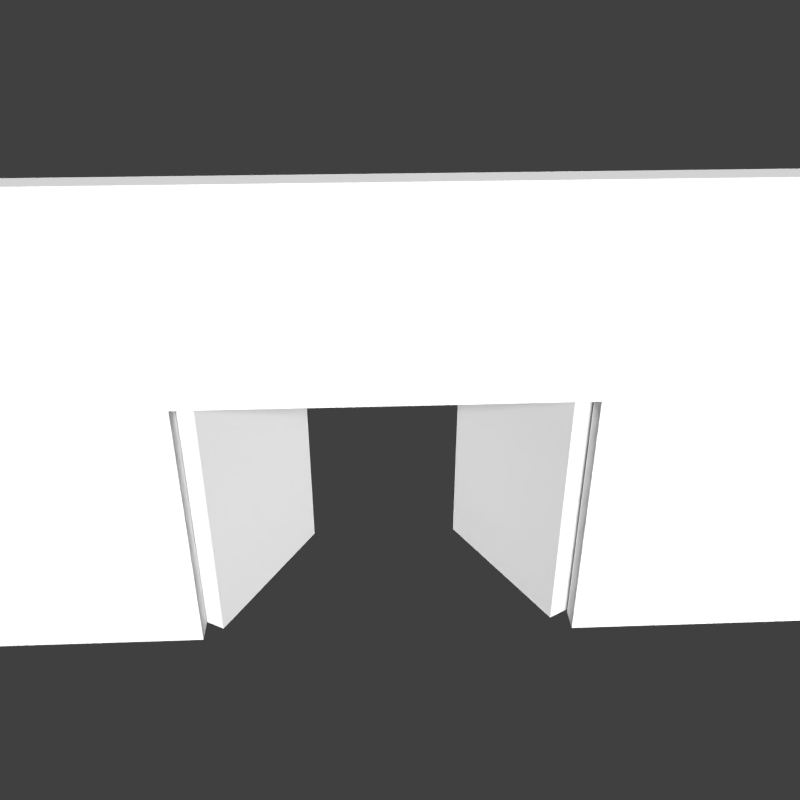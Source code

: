 # Source: Wall_of_Fortune.blend  (saved by Blender 2.66.1; exported with 4.5.12 LTS)
import bpy
from mathutils import Matrix  # noqa: F401  (used for matrix-valued properties, if any)

bpy.ops.wm.read_factory_settings(use_empty=True)
scene = bpy.context.scene
scene.name = 'Scene'

# ---- collections
col_collection_1 = bpy.data.collections.new('Collection 1'); scene.collection.children.link(col_collection_1)
col_collection_10 = bpy.data.collections.new('Collection 10'); scene.collection.children.link(col_collection_10)

# ---- materials (node trees are filled in below, after node groups)
mat_wall_mat = bpy.data.materials.new('Wall_Mat')
mat_wall_mat.alpha_threshold = 0.0
mat_wall_mat.use_transparent_shadow = False
mat_wall_mat.roughness = 0.5
mat_wall_mat.line_color = (0.0, 0.0, 0.0, 1.0)

# ---- material node trees

# ---- world
world_world = bpy.data.worlds.new('World'); scene.world = world_world
world_world.color = (0.05088, 0.05088, 0.05088)
world_world.use_sun_shadow = False
world_world.sun_shadow_jitter_overblur = 0.0
world_world.cycles.sampling_method = 'MANUAL'
world_world.cycles.sample_map_resolution = 256

# ---- cameras
cam_camera = bpy.data.cameras.new('Camera')
cam_camera.clip_end = 100.0
cam_camera.lens = 35.0
cam_camera.sensor_width = 32.0
cam_camera.sensor_height = 18.0
cam_camera.ortho_scale = 7.314
cam_camera.dof.focus_distance = 0.0
cam_camera.dof.aperture_fstop = 128.0

# ---- lights
light_lamp_003 = bpy.data.lights.new('Lamp.003', 'POINT')
light_lamp_003.transmission_factor = 0.0
light_lamp_003.cutoff_distance = 30.0
light_lamp_003.energy = 500.0
light_lamp_003.shadow_buffer_clip_start = 1.001
light_lamp_003.shadow_soft_size = 0.1
light_lamp_003.shadow_maximum_resolution = 0.006
light_lamp_003.use_absolute_resolution = True
light_lamp_003.cycles.use_multiple_importance_sampling = False
light_lamp_002 = bpy.data.lights.new('Lamp.002', 'POINT')
light_lamp_002.transmission_factor = 0.0
light_lamp_002.cutoff_distance = 30.0
light_lamp_002.energy = 500.0
light_lamp_002.shadow_buffer_clip_start = 1.001
light_lamp_002.shadow_soft_size = 0.1
light_lamp_002.shadow_maximum_resolution = 0.006
light_lamp_002.use_absolute_resolution = True
light_lamp_002.cycles.use_multiple_importance_sampling = False
light_lamp_001 = bpy.data.lights.new('Lamp.001', 'SUN')
light_lamp_001.transmission_factor = 0.0
light_lamp_001.cutoff_distance = 30.0
light_lamp_001.angle = 0.1993
light_lamp_001.energy = 5.0
light_lamp_001.shadow_buffer_clip_start = 1.001
light_lamp_001.shadow_soft_size = 0.1
light_lamp_001.shadow_cascade_max_distance = 1000.0
light_lamp_001.cycles.use_multiple_importance_sampling = False
light_lamp = bpy.data.lights.new('Lamp', 'POINT')
light_lamp.transmission_factor = 0.0
light_lamp.cutoff_distance = 30.0
light_lamp.energy = 500.0
light_lamp.shadow_buffer_clip_start = 1.001
light_lamp.shadow_soft_size = 0.1
light_lamp.shadow_maximum_resolution = 0.006
light_lamp.use_absolute_resolution = True
light_lamp.cycles.use_multiple_importance_sampling = False

# ---- meshes
me_cube_002 = bpy.data.meshes.new('Cube.002')
me_cube_002.from_pydata([(0.11, -1.099, -0.9898), (0.11, 0.9009, -0.9898), (2.11, 0.9009, -0.9898), (2.11, -1.099, -0.9898), (0.11, -1.099, 1.01), (0.11, 0.9009, 1.01), (2.11, 0.9009, 1.01), (2.11, -1.099, 1.01)], [], [(4, 5, 1, 0), (5, 6, 2, 1), (6, 7, 3, 2), (7, 4, 0, 3), (0, 1, 2, 3), (7, 6, 5, 4)])
_uv = me_cube_002.uv_layers.new(name='UV coord')
_uv.uv.foreach_set('vector', [0.9998, 0.4975, 0.0002127, 0.4678, 0.00738, -0.01483, 1.007, 0.01483, 0.6566, 0.4754, 0.3124, 0.4778, 0.3148, 0.02156, 0.659, 0.01917, 0.0, 0.0, 1.0, 0.0, 1.0, 1.0, 0.0, 1.0, 0.0, 0.0, 1.0, 0.0, 1.0, 1.0, 0.0, 1.0, 0.0, 0.0, 1.0, 0.0, 1.0, 1.0, 0.0, 1.0, 0.0, 0.0, 1.0, 0.0, 1.0, 1.0, 0.0, 1.0])
me_cube_002.materials.append(mat_wall_mat)
me_cube_002.use_remesh_preserve_volume = False
me_cube_002.use_remesh_preserve_attributes = False
me_cube_002.use_mirror_vertex_groups = False
me_cube_002.update()
me_cube_001 = bpy.data.meshes.new('Cube.001')
me_cube_001.from_pydata([(0.11, -1.099, -0.9898), (0.11, 0.9009, -0.9898), (2.11, 0.9009, -0.9898), (2.11, -1.099, -0.9898), (0.11, -1.099, 1.01), (0.11, 0.9009, 1.01), (2.11, 0.9009, 1.01), (2.11, -1.099, 1.01)], [], [(4, 5, 1, 0), (5, 6, 2, 1), (6, 7, 3, 2), (7, 4, 0, 3), (0, 1, 2, 3), (7, 6, 5, 4)])
_uv = me_cube_001.uv_layers.new(name='UVMap')
_uv.uv.foreach_set('vector', [0.0, 0.0, 0.0, 0.0, 0.0, 0.0, 0.0, 0.0, 0.0, 0.0, 0.0, 0.0, 0.0, 0.0, 0.0, 0.0, 0.0, 0.0, 0.0, 0.0, 0.0, 0.0, 0.0, 0.0, 0.6494, 0.4801, 0.3339, 0.4801, 0.3315, 0.01917, 0.647, 0.01917, 0.0, 0.0, 0.0, 0.0, 0.0, 0.0, 0.0, 0.0, 0.0, 0.0, 0.0, 0.0, 0.0, 0.0, 0.0, 0.0])
me_cube_001.materials.append(mat_wall_mat)
me_cube_001.use_remesh_preserve_volume = False
me_cube_001.use_remesh_preserve_attributes = False
me_cube_001.use_mirror_vertex_groups = False
me_cube_001.update()
me_cube = bpy.data.meshes.new('Cube')
me_cube.from_pydata([(-1.0, -1.0, -1.0), (-1.0, 1.0, -1.0), (1.0, 1.0, -1.0), (1.0, -1.0, -1.0), (-1.0, -1.0, 1.0), (-1.0, 1.0, 1.0), (1.0, 1.0, 1.0), (1.0, -1.0, 1.0), (-0.06049, 1.0, 1.0), (-0.1605, 1.0, -1.0), (-0.1605, -1.0, -1.0), (0.1625, 1.0, -1.0), (0.1625, -1.0, -1.0), (0.06247, 1.0, 1.0), (-1.0, 1.0, 0.1562), (1.0, 1.0, 0.1562), (-0.1605, 1.0, 0.1562), (-0.1605, -1.0, 0.1562), (0.1625, 1.0, 0.1562), (0.1625, -1.0, 0.1562)], [], [(18, 15, 2, 11), (7, 4, 0, 10, 17, 19, 12, 3), (12, 11, 2, 3), (13, 8, 5, 4, 7, 6), (14, 16, 9, 1), (18, 11, 12, 19), (0, 1, 9, 10), (16, 18, 19, 17), (6, 7, 3, 2, 15), (16, 17, 10, 9), (13, 6, 15, 18), (5, 8, 16, 14), (8, 13, 18, 16), (4, 5, 14, 1, 0)])
_uv = me_cube.uv_layers.new(name='UVMap')
_uv.uv.foreach_set('vector', [0.0, 0.0, 0.0, 0.0, 0.0, 0.0, 0.0, 0.0, 0.001213, 1.002, 0.9996, 0.999, 1.001, 0.5095, 0.5683, 0.5067, 0.5613, 0.7133, 0.4508, 0.7345, 0.4389, 0.5068, 0.001021, 0.5062, 0.0, 0.0, 0.0, 0.0, 0.0, 0.0, 0.0, 0.0, 0.0, 0.0, 0.0, 0.0, 0.0, 0.0, 0.0, 0.0, 0.0, 0.0, 0.0, 0.0, 0.0, 0.0, 0.0, 0.0, 0.0, 0.0, 0.0, 0.0, 0.0, 0.0, 0.0, 0.0, 0.0, 0.0, 0.0, 0.0, 0.0, 0.0, 0.0, 0.0, 0.0, 0.0, 0.0, 0.0, 0.0, 0.0, 0.0, 0.0, 0.0, 0.0, 0.0, 0.0, 0.0, 0.0, 0.0, 0.0, 0.0, 0.0, 0.0, 0.0, 0.0, 0.0, 0.0, 0.0, 0.0, 0.0, 0.0, 0.0, 0.0, 0.0, 0.0, 0.0, 0.0, 0.0, 0.0, 0.0, 0.0, 0.0, 0.0, 0.0, 0.0, 0.0, 0.0, 0.0, 0.0, 0.0, 0.0, 0.0, 0.0, 0.0, 0.0, 0.0, 0.0, 0.0, 0.0, 0.0, 0.0, 0.0, 0.0, 0.0, 0.0, 0.0, 0.0, 0.0])
me_cube.materials.append(mat_wall_mat)
me_cube.use_remesh_preserve_volume = False
me_cube.use_remesh_preserve_attributes = False
me_cube.use_mirror_vertex_groups = False
me_cube.update()

# ---- objects
ob_lamp_003 = bpy.data.objects.new('Lamp.003', light_lamp_003)
ob_lamp_002 = bpy.data.objects.new('Lamp.002', light_lamp_002)
ob_lamp_001 = bpy.data.objects.new('Lamp.001', light_lamp_001)
ob_lamp = bpy.data.objects.new('Lamp', light_lamp)
ob_camera = bpy.data.objects.new('Camera', cam_camera)
ob_right_door = bpy.data.objects.new('Right_Door', me_cube_002)
ob_left_door = bpy.data.objects.new('Left_Door', me_cube_001)
ob_wall_fortune = bpy.data.objects.new('Wall_Fortune', me_cube)

# ---- transforms, parenting, visibility, modifiers, constraints
ob_lamp_003.location = (1.469, 32.37, 12.86)
ob_lamp_003.rotation_euler = (0.6503, 0.05522, 1.866)
ob_lamp_003.lock_rotations_4d = False
ob_lamp_003.empty_display_type = 'ARROWS'
ob_lamp_003.color = (0.0, 0.0, 0.0, 0.0)
ob_lamp_003.lineart.crease_threshold = 0.0
ob_lamp_002.location = (24.74, -6.256, 14.83)
ob_lamp_002.rotation_euler = (0.6503, 0.05522, 1.866)
ob_lamp_002.lock_rotations_4d = False
ob_lamp_002.empty_display_type = 'ARROWS'
ob_lamp_002.color = (0.0, 0.0, 0.0, 0.0)
ob_lamp_002.lineart.crease_threshold = 0.0
ob_lamp_001.location = (1.027, -57.15, 27.34)
ob_lamp_001.rotation_euler = (1.071, 0.05542, 0.01133)
ob_lamp_001.lock_rotations_4d = False
ob_lamp_001.empty_display_type = 'ARROWS'
ob_lamp_001.color = (0.0, 0.0, 0.0, 0.0)
ob_lamp_001.lineart.crease_threshold = 0.0
ob_lamp.location = (-1.458, -8.399, 11.48)
ob_lamp.rotation_euler = (0.6503, 0.05522, 1.866)
ob_lamp.lock_rotations_4d = False
ob_lamp.empty_display_type = 'ARROWS'
ob_lamp.color = (0.0, 0.0, 0.0, 0.0)
ob_lamp.lineart.crease_threshold = 0.0
ob_camera.location = (-1.404, -57.18, 56.14)
ob_camera.rotation_euler = (1.047, -0.0, -0.04383)
ob_camera.lock_rotations_4d = False
ob_camera.empty_display_type = 'ARROWS'
ob_camera.color = (0.0, 0.0, 0.0, 0.0)
ob_camera.display_type = 'WIRE'
ob_camera.lineart.crease_threshold = 0.0
ob_right_door.location = (15.79, 0.09913, 11.38)
ob_right_door.rotation_euler = (0.0, -0.0, 2.094)
ob_right_door.scale = (7.5, 1.0, 11.5)
ob_right_door.lineart.crease_threshold = 0.0
ob_left_door.location = (-15.85, 0.09913, 11.38)
ob_left_door.rotation_euler = (0.0, -0.0, 1.047)
ob_left_door.scale = (7.5, 1.0, 11.5)
ob_left_door.lineart.crease_threshold = 0.0
ob_wall_fortune.location = (0.0, 0.0, 20.0)
ob_wall_fortune.scale = (100.0, 1.0, 20.0)
ob_wall_fortune.lineart.crease_threshold = 0.0

# ---- collection membership
col_collection_1.objects.link(ob_lamp_003)
col_collection_1.objects.link(ob_lamp_002)
col_collection_1.objects.link(ob_lamp_001)
col_collection_1.objects.link(ob_lamp)
col_collection_1.objects.link(ob_camera)
col_collection_10.objects.link(ob_right_door)
col_collection_10.objects.link(ob_left_door)
col_collection_10.objects.link(ob_wall_fortune)

# ---- scene / render settings (as saved in the file)
scene.camera = ob_camera
scene.frame_start = 1; scene.frame_end = 250; scene.frame_set(14)
scene.render.engine = 'BLENDER_EEVEE_NEXT'
scene.render.image_settings.color_mode = 'RGB'
scene.render.image_settings.compression = 90
scene.render.resolution_x = 1000
scene.render.resolution_y = 1000
scene.render.resolution_percentage = 50
scene.render.dither_intensity = 0.0
scene.render.bake_margin = 2
scene.cycles.use_denoising = False
scene.cycles.samples = 10
scene.cycles.sampling_pattern = 'TABULATED_SOBOL'
scene.cycles.light_sampling_threshold = 0.0
scene.cycles.use_adaptive_sampling = False
scene.cycles.use_light_tree = False
scene.cycles.blur_glossy = 0.0
scene.cycles.volume_bounces = 1
scene.cycles.pixel_filter_type = 'GAUSSIAN'
scene.cycles.sample_clamp_indirect = 0.0
scene.view_settings.view_transform = 'Standard'
bpy.context.view_layer.update()
